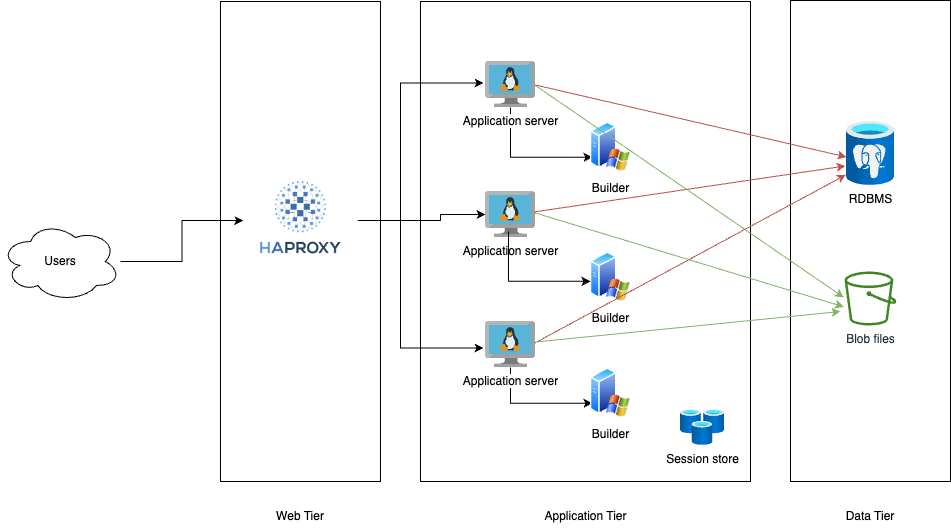

The diagram above was exported from draw.io. Its source (the exported page's mxGraphModel, read from the mxfile embedded in the PNG):
<mxGraphModel dx="994" dy="635" grid="1" gridSize="10" guides="1" tooltips="1" connect="1" arrows="1" fold="1" page="1" pageScale="1" pageWidth="1169" pageHeight="827" math="0" shadow="0">
  <root>
    <mxCell id="0" />
    <mxCell id="1" parent="0" />
    <mxCell id="vBXMK0KO_0f-R1i9UZ9K-13" value="" style="rounded=0;whiteSpace=wrap;html=1;fillColor=none;" vertex="1" parent="1">
      <mxGeometry x="840" y="199" width="160" height="481" as="geometry" />
    </mxCell>
    <mxCell id="vBXMK0KO_0f-R1i9UZ9K-16" style="edgeStyle=orthogonalEdgeStyle;rounded=0;orthogonalLoop=1;jettySize=auto;html=1;entryX=0;entryY=0.5;entryDx=0;entryDy=0;" edge="1" parent="1" source="vBXMK0KO_0f-R1i9UZ9K-1" target="vBXMK0KO_0f-R1i9UZ9K-5">
      <mxGeometry relative="1" as="geometry" />
    </mxCell>
    <mxCell id="vBXMK0KO_0f-R1i9UZ9K-1" value="Users" style="ellipse;shape=cloud;whiteSpace=wrap;html=1;" vertex="1" parent="1">
      <mxGeometry x="50" y="420" width="120" height="80" as="geometry" />
    </mxCell>
    <mxCell id="vBXMK0KO_0f-R1i9UZ9K-2" value="" style="rounded=0;whiteSpace=wrap;html=1;fillColor=none;" vertex="1" parent="1">
      <mxGeometry x="270" y="200" width="160" height="480" as="geometry" />
    </mxCell>
    <mxCell id="vBXMK0KO_0f-R1i9UZ9K-20" style="edgeStyle=orthogonalEdgeStyle;rounded=0;orthogonalLoop=1;jettySize=auto;html=1;entryX=-0.04;entryY=0.467;entryDx=0;entryDy=0;entryPerimeter=0;" edge="1" parent="1" source="vBXMK0KO_0f-R1i9UZ9K-5" target="vBXMK0KO_0f-R1i9UZ9K-7">
      <mxGeometry relative="1" as="geometry">
        <Array as="points">
          <mxPoint x="450" y="419" />
          <mxPoint x="450" y="282" />
        </Array>
      </mxGeometry>
    </mxCell>
    <mxCell id="vBXMK0KO_0f-R1i9UZ9K-21" style="edgeStyle=orthogonalEdgeStyle;rounded=0;orthogonalLoop=1;jettySize=auto;html=1;" edge="1" parent="1" source="vBXMK0KO_0f-R1i9UZ9K-5" target="vBXMK0KO_0f-R1i9UZ9K-8">
      <mxGeometry relative="1" as="geometry">
        <Array as="points">
          <mxPoint x="490" y="419" />
          <mxPoint x="490" y="413" />
        </Array>
      </mxGeometry>
    </mxCell>
    <mxCell id="vBXMK0KO_0f-R1i9UZ9K-24" style="edgeStyle=orthogonalEdgeStyle;rounded=0;orthogonalLoop=1;jettySize=auto;html=1;entryX=-0.04;entryY=0.576;entryDx=0;entryDy=0;entryPerimeter=0;" edge="1" parent="1" source="vBXMK0KO_0f-R1i9UZ9K-5" target="vBXMK0KO_0f-R1i9UZ9K-9">
      <mxGeometry relative="1" as="geometry">
        <Array as="points">
          <mxPoint x="450" y="419" />
          <mxPoint x="450" y="547" />
        </Array>
      </mxGeometry>
    </mxCell>
    <mxCell id="vBXMK0KO_0f-R1i9UZ9K-5" value="" style="shape=image;verticalLabelPosition=bottom;labelBackgroundColor=default;verticalAlign=top;aspect=fixed;imageAspect=0;image=https://upload.wikimedia.org/wikipedia/commons/a/ab/Haproxy-logo.png;" vertex="1" parent="1">
      <mxGeometry x="292.79" y="374" width="114.43" height="90" as="geometry" />
    </mxCell>
    <mxCell id="vBXMK0KO_0f-R1i9UZ9K-6" value="" style="rounded=0;whiteSpace=wrap;html=1;fillColor=none;" vertex="1" parent="1">
      <mxGeometry x="470" y="200" width="330" height="480" as="geometry" />
    </mxCell>
    <mxCell id="vBXMK0KO_0f-R1i9UZ9K-32" style="edgeStyle=orthogonalEdgeStyle;rounded=0;orthogonalLoop=1;jettySize=auto;html=1;entryX=0;entryY=0.75;entryDx=0;entryDy=0;" edge="1" parent="1" source="vBXMK0KO_0f-R1i9UZ9K-7" target="vBXMK0KO_0f-R1i9UZ9K-10">
      <mxGeometry relative="1" as="geometry">
        <Array as="points">
          <mxPoint x="560" y="356" />
        </Array>
      </mxGeometry>
    </mxCell>
    <mxCell id="vBXMK0KO_0f-R1i9UZ9K-7" value="Application server" style="sketch=0;aspect=fixed;html=1;points=[];align=center;image;fontSize=12;image=img/lib/mscae/VM_Linux.svg;fillColor=none;" vertex="1" parent="1">
      <mxGeometry x="535" y="260" width="50" height="46" as="geometry" />
    </mxCell>
    <mxCell id="vBXMK0KO_0f-R1i9UZ9K-29" style="edgeStyle=orthogonalEdgeStyle;rounded=0;orthogonalLoop=1;jettySize=auto;html=1;entryX=0;entryY=0.75;entryDx=0;entryDy=0;" edge="1" parent="1" source="vBXMK0KO_0f-R1i9UZ9K-9" target="vBXMK0KO_0f-R1i9UZ9K-12">
      <mxGeometry relative="1" as="geometry">
        <Array as="points">
          <mxPoint x="560" y="602" />
        </Array>
      </mxGeometry>
    </mxCell>
    <mxCell id="vBXMK0KO_0f-R1i9UZ9K-8" value="Application server" style="sketch=0;aspect=fixed;html=1;points=[];align=center;image;fontSize=12;image=img/lib/mscae/VM_Linux.svg;fillColor=none;" vertex="1" parent="1">
      <mxGeometry x="535" y="390" width="50" height="46" as="geometry" />
    </mxCell>
    <mxCell id="vBXMK0KO_0f-R1i9UZ9K-9" value="Application server" style="sketch=0;aspect=fixed;html=1;points=[];align=center;image;fontSize=12;image=img/lib/mscae/VM_Linux.svg;fillColor=none;" vertex="1" parent="1">
      <mxGeometry x="535" y="520" width="50" height="46" as="geometry" />
    </mxCell>
    <mxCell id="vBXMK0KO_0f-R1i9UZ9K-10" value="Builder" style="aspect=fixed;perimeter=ellipsePerimeter;html=1;align=center;shadow=0;dashed=0;spacingTop=3;image;image=img/lib/active_directory/windows_server_2.svg;fillColor=none;" vertex="1" parent="1">
      <mxGeometry x="640" y="320" width="40" height="50" as="geometry" />
    </mxCell>
    <mxCell id="vBXMK0KO_0f-R1i9UZ9K-11" value="Builder" style="aspect=fixed;perimeter=ellipsePerimeter;html=1;align=center;shadow=0;dashed=0;spacingTop=3;image;image=img/lib/active_directory/windows_server_2.svg;fillColor=none;" vertex="1" parent="1">
      <mxGeometry x="640" y="450" width="40" height="50" as="geometry" />
    </mxCell>
    <mxCell id="vBXMK0KO_0f-R1i9UZ9K-12" value="Builder" style="aspect=fixed;perimeter=ellipsePerimeter;html=1;align=center;shadow=0;dashed=0;spacingTop=3;image;image=img/lib/active_directory/windows_server_2.svg;fillColor=none;" vertex="1" parent="1">
      <mxGeometry x="640" y="566" width="40" height="50" as="geometry" />
    </mxCell>
    <mxCell id="vBXMK0KO_0f-R1i9UZ9K-14" value="RDBMS" style="aspect=fixed;html=1;points=[];align=center;image;fontSize=12;image=img/lib/azure2/databases/Azure_Database_PostgreSQL_Server.svg;fillColor=none;" vertex="1" parent="1">
      <mxGeometry x="896" y="320" width="48" height="64" as="geometry" />
    </mxCell>
    <mxCell id="vBXMK0KO_0f-R1i9UZ9K-15" value="Blob files" style="sketch=0;outlineConnect=0;fontColor=#232F3E;gradientColor=none;fillColor=#3F8624;strokeColor=none;dashed=0;verticalLabelPosition=bottom;verticalAlign=top;align=center;html=1;fontSize=12;fontStyle=0;aspect=fixed;pointerEvents=1;shape=mxgraph.aws4.bucket;" vertex="1" parent="1">
      <mxGeometry x="894.04" y="470" width="51.92" height="54" as="geometry" />
    </mxCell>
    <mxCell id="vBXMK0KO_0f-R1i9UZ9K-35" style="edgeStyle=orthogonalEdgeStyle;rounded=0;orthogonalLoop=1;jettySize=auto;html=1;entryX=0;entryY=0.75;entryDx=0;entryDy=0;" edge="1" parent="1">
      <mxGeometry x="-0.2437" y="-114" relative="1" as="geometry">
        <mxPoint x="558.03" y="430" as="sourcePoint" />
        <mxPoint x="639.9995388506343" y="479.8182766896193" as="targetPoint" />
        <Array as="points">
          <mxPoint x="558.03" y="480" />
        </Array>
        <mxPoint as="offset" />
      </mxGeometry>
    </mxCell>
    <mxCell id="vBXMK0KO_0f-R1i9UZ9K-39" value="" style="endArrow=classic;html=1;rounded=0;exitX=1;exitY=0.511;exitDx=0;exitDy=0;exitPerimeter=0;entryX=0;entryY=0.555;entryDx=0;entryDy=0;entryPerimeter=0;fillColor=#f8cecc;strokeColor=#b85450;" edge="1" parent="1" source="vBXMK0KO_0f-R1i9UZ9K-7" target="vBXMK0KO_0f-R1i9UZ9K-14">
      <mxGeometry width="50" height="50" relative="1" as="geometry">
        <mxPoint x="750" y="150" as="sourcePoint" />
        <mxPoint x="800" y="100" as="targetPoint" />
      </mxGeometry>
    </mxCell>
    <mxCell id="vBXMK0KO_0f-R1i9UZ9K-40" value="" style="endArrow=classic;html=1;rounded=0;exitX=0.96;exitY=0.446;exitDx=0;exitDy=0;exitPerimeter=0;entryX=-0.021;entryY=0.695;entryDx=0;entryDy=0;entryPerimeter=0;fillColor=#f8cecc;strokeColor=#b85450;" edge="1" parent="1" source="vBXMK0KO_0f-R1i9UZ9K-8" target="vBXMK0KO_0f-R1i9UZ9K-14">
      <mxGeometry width="50" height="50" relative="1" as="geometry">
        <mxPoint x="595" y="293.5060000000001" as="sourcePoint" />
        <mxPoint x="890" y="366" as="targetPoint" />
      </mxGeometry>
    </mxCell>
    <mxCell id="vBXMK0KO_0f-R1i9UZ9K-41" value="" style="endArrow=classic;html=1;rounded=0;exitX=0.993;exitY=0.464;exitDx=0;exitDy=0;exitPerimeter=0;entryX=-0.014;entryY=0.833;entryDx=0;entryDy=0;entryPerimeter=0;fillColor=#f8cecc;strokeColor=#b85450;" edge="1" parent="1" source="vBXMK0KO_0f-R1i9UZ9K-9" target="vBXMK0KO_0f-R1i9UZ9K-14">
      <mxGeometry width="50" height="50" relative="1" as="geometry">
        <mxPoint x="605" y="303.5060000000001" as="sourcePoint" />
        <mxPoint x="916" y="375.52" as="targetPoint" />
      </mxGeometry>
    </mxCell>
    <mxCell id="vBXMK0KO_0f-R1i9UZ9K-42" value="" style="endArrow=classic;html=1;rounded=0;entryX=-0.014;entryY=0.481;entryDx=0;entryDy=0;entryPerimeter=0;exitX=0.98;exitY=0.507;exitDx=0;exitDy=0;exitPerimeter=0;fillColor=#d5e8d4;strokeColor=#82b366;" edge="1" parent="1" source="vBXMK0KO_0f-R1i9UZ9K-7" target="vBXMK0KO_0f-R1i9UZ9K-15">
      <mxGeometry width="50" height="50" relative="1" as="geometry">
        <mxPoint x="590" y="283" as="sourcePoint" />
        <mxPoint x="881" y="485.51" as="targetPoint" />
      </mxGeometry>
    </mxCell>
    <mxCell id="vBXMK0KO_0f-R1i9UZ9K-43" value="" style="endArrow=classic;html=1;rounded=0;entryX=-0.014;entryY=0.654;entryDx=0;entryDy=0;entryPerimeter=0;fillColor=#d5e8d4;strokeColor=#82b366;" edge="1" parent="1" target="vBXMK0KO_0f-R1i9UZ9K-15">
      <mxGeometry width="50" height="50" relative="1" as="geometry">
        <mxPoint x="580" y="410" as="sourcePoint" />
        <mxPoint x="936" y="395.52" as="targetPoint" />
      </mxGeometry>
    </mxCell>
    <mxCell id="vBXMK0KO_0f-R1i9UZ9K-44" value="" style="endArrow=classic;html=1;rounded=0;fillColor=#d5e8d4;strokeColor=#82b366;" edge="1" parent="1" source="vBXMK0KO_0f-R1i9UZ9K-9">
      <mxGeometry width="50" height="50" relative="1" as="geometry">
        <mxPoint x="590" y="420" as="sourcePoint" />
        <mxPoint x="890" y="510" as="targetPoint" />
      </mxGeometry>
    </mxCell>
    <mxCell id="vBXMK0KO_0f-R1i9UZ9K-45" value="Data Tier" style="text;html=1;strokeColor=none;fillColor=none;align=center;verticalAlign=middle;whiteSpace=wrap;rounded=0;" vertex="1" parent="1">
      <mxGeometry x="890" y="700" width="60" height="30" as="geometry" />
    </mxCell>
    <mxCell id="vBXMK0KO_0f-R1i9UZ9K-46" value="Application Tier" style="text;html=1;strokeColor=none;fillColor=none;align=center;verticalAlign=middle;whiteSpace=wrap;rounded=0;" vertex="1" parent="1">
      <mxGeometry x="587.5" y="700" width="95" height="30" as="geometry" />
    </mxCell>
    <mxCell id="vBXMK0KO_0f-R1i9UZ9K-47" value="Web Tier" style="text;html=1;strokeColor=none;fillColor=none;align=center;verticalAlign=middle;whiteSpace=wrap;rounded=0;" vertex="1" parent="1">
      <mxGeometry x="320" y="700" width="60" height="30" as="geometry" />
    </mxCell>
    <mxCell id="vBXMK0KO_0f-R1i9UZ9K-48" value="Session store" style="aspect=fixed;html=1;points=[];align=center;image;fontSize=12;image=img/lib/azure2/databases/Cache_Redis.svg;fillColor=none;" vertex="1" parent="1">
      <mxGeometry x="730" y="608.13" width="44" height="35.75" as="geometry" />
    </mxCell>
  </root>
</mxGraphModel>